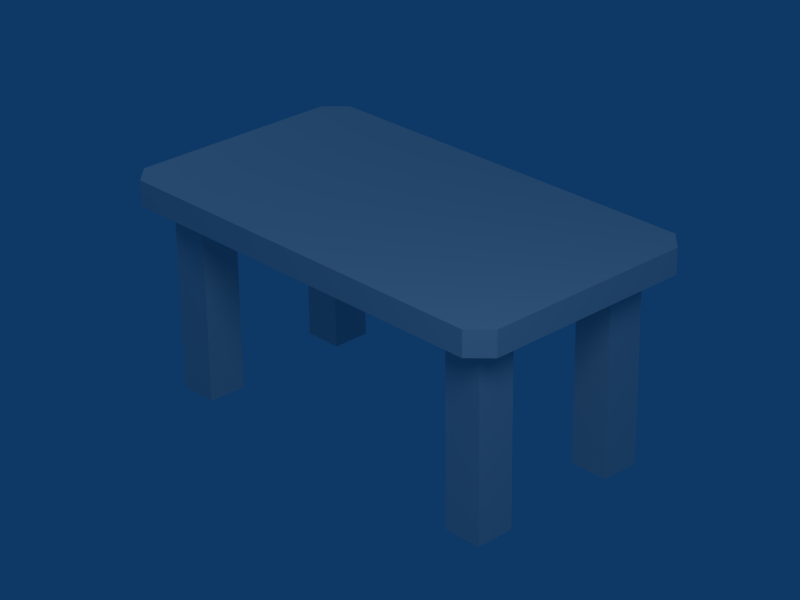 # Source: Table.blend  (saved by Blender 2.49.2; exported with 4.5.12 LTS)
import bpy
from mathutils import Matrix  # noqa: F401  (used for matrix-valued properties, if any)

bpy.ops.wm.read_factory_settings(use_empty=True)
scene = bpy.context.scene
scene.name = 'Scene'

# ---- collections
col_collection_1 = bpy.data.collections.new('Collection 1'); scene.collection.children.link(col_collection_1)

# ---- materials (node trees are filled in below, after node groups)
mat_texture = bpy.data.materials.new('texture')
mat_texture.alpha_threshold = 0.0
mat_texture.roughness = 0.5
mat_texture.specular_intensity = 0.0
mat_texture.line_color = (0.0, 0.0, 0.0, 1.0)

# ---- material node trees

# ---- world
world_world = bpy.data.worlds.new('World'); scene.world = world_world
world_world.color = (0.05656, 0.2208, 0.4)
world_world.use_sun_shadow = False
world_world.sun_shadow_jitter_overblur = 0.0
world_world.cycles.sampling_method = 'MANUAL'
world_world.cycles.sample_map_resolution = 256

# ---- cameras
cam_camera = bpy.data.cameras.new('Camera')
cam_camera.passepartout_alpha = 0.2
cam_camera.clip_end = 100.0
cam_camera.lens = 104.4
cam_camera.ortho_scale = 7.314
cam_camera.show_passepartout = False
cam_camera.show_safe_areas = True
cam_camera.dof.focus_distance = 0.0
cam_camera.dof.aperture_fstop = 128.0

# ---- lights
light_spot_001 = bpy.data.lights.new('Spot.001', 'POINT')
light_spot_001.transmission_factor = 0.0
light_spot_001.cutoff_distance = 30.0
light_spot_001.energy = 100.0
light_spot_001.shadow_buffer_clip_start = 1.001
light_spot_001.shadow_soft_size = 1.0
light_spot_001.shadow_maximum_resolution = 0.006
light_spot_001.use_absolute_resolution = True
light_spot_001.cycles.use_multiple_importance_sampling = False
light_spot = bpy.data.lights.new('Spot', 'POINT')
light_spot.transmission_factor = 0.0
light_spot.cutoff_distance = 30.0
light_spot.energy = 222.6
light_spot.shadow_buffer_clip_start = 1.001
light_spot.shadow_soft_size = 1.0
light_spot.shadow_maximum_resolution = 0.006
light_spot.use_absolute_resolution = True
light_spot.cycles.use_multiple_importance_sampling = False

# ---- meshes
me_table = bpy.data.meshes.new('Table')
me_table.from_pydata([(2.1, 1.3, 1.97), (2.1, -1.3, 1.97), (2.1, 1.3, 2.23), (2.1, -1.3, 2.23), (1.6, -1.0, 2.0), (1.6, -1.0, 2.384e-07), (2.0, -1.0, 0.0), (2.0, -1.0, 2.0), (1.6, -0.6, 2.0), (1.6, -0.6, 2.384e-07), (2.0, -0.6, 2.384e-07), (2.0, -0.6, 2.0), (2.3, 1.1, 1.97), (2.3, 1.1, 2.23), (2.3, -1.1, 1.97), (2.3, -1.1, 2.23), (-2.3, -1.1, 2.23), (-2.3, -1.1, 1.97), (-2.3, 1.1, 2.23), (-2.3, 1.1, 1.97), (-2.1, -1.3, 2.23), (-2.1, 1.3, 2.23), (-2.1, -1.3, 1.97), (-2.1, 1.3, 1.97), (2.0, 1.0, 2.0), (2.0, 1.0, 2.384e-07), (1.6, 1.0, 2.384e-07), (1.6, 1.0, 2.0), (2.0, 0.6, 2.0), (2.0, 0.6, 0.0), (1.6, 0.6, 2.384e-07), (1.6, 0.6, 2.0), (-2.0, 0.6, 2.0), (-2.0, 0.6, 2.384e-07), (-1.6, 0.6, 0.0), (-1.6, 0.6, 2.0), (-2.0, 1.0, 2.0), (-2.0, 1.0, 2.384e-07), (-1.6, 1.0, 2.384e-07), (-1.6, 1.0, 2.0), (-1.6, -0.6, 2.0), (-1.6, -0.6, 2.384e-07), (-2.0, -0.6, 2.384e-07), (-2.0, -0.6, 2.0), (-1.6, -1.0, 2.0), (-1.6, -1.0, 0.0), (-2.0, -1.0, 2.384e-07), (-2.0, -1.0, 2.0)], [], [(9, 5, 4, 8), (10, 6, 5, 9), (11, 7, 6, 10), (7, 4, 5, 6), (9, 8, 11, 10), (0, 2, 13, 12), (3, 1, 14, 15), (12, 13, 15, 14), (2, 3, 15, 13), (0, 12, 14, 1), (23, 22, 17, 19), (21, 18, 16, 20), (19, 17, 16, 18), (20, 16, 17, 22), (23, 19, 18, 21), (0, 23, 21, 2), (1, 3, 20, 22), (2, 21, 20, 3), (0, 1, 22, 23), (26, 27, 24, 25), (28, 31, 30, 29), (24, 28, 29, 25), (25, 29, 30, 26), (26, 30, 31, 27), (37, 33, 32, 36), (38, 34, 33, 37), (39, 35, 34, 38), (35, 32, 33, 34), (37, 36, 39, 38), (42, 43, 40, 41), (44, 47, 46, 45), (40, 44, 45, 41), (41, 45, 46, 42), (42, 46, 47, 43)])
_uv = me_table.uv_layers.new(name='UVTex')
_uv.uv.foreach_set('vector', [0.6287, 0.6131, 0.7056, 0.6131, 0.7056, 0.9975, 0.6287, 0.9975, 0.8593, 0.6131, 0.7824, 0.6131, 0.7824, 0.5363, 0.8593, 0.5363, 0.8593, 0.9975, 0.7824, 0.9975, 0.7824, 0.6131, 0.8593, 0.6131, 0.7824, 0.9975, 0.7056, 0.9975, 0.7056, 0.6131, 0.7824, 0.6131, 0.9362, 0.6131, 0.9362, 0.9975, 0.8593, 0.9975, 0.8593, 0.6131, 0.015, 0.7205, 0.01528, 0.6561, 0.06358, 0.6561, 0.06358, 0.7204, 0.5804, 0.656, 0.5804, 0.7206, 0.535, 0.7206, 0.535, 0.6561, 0.06358, 0.7204, 0.06358, 0.6561, 0.535, 0.6561, 0.535, 0.7206, 0.5793, 0.04588, 0.01568, 0.04588, 0.05904, 0.002525, 0.536, 0.002525, 0.5793, 0.04588, 0.536, 0.002525, 0.05904, 0.002525, 0.01568, 0.04588, 0.5793, 0.9564, 0.01568, 0.9564, 0.05904, 0.9997, 0.536, 0.9997, 0.5793, 0.9564, 0.536, 0.9997, 0.05904, 0.9997, 0.01568, 0.9564, 0.5349, 0.7206, 0.06354, 0.7202, 0.06354, 0.6561, 0.5349, 0.656, 0.01516, 0.6562, 0.06354, 0.6561, 0.06354, 0.7202, 0.01516, 0.7205, 0.5804, 0.7205, 0.5349, 0.7206, 0.5349, 0.656, 0.5804, 0.6558, 0.1412, 0.684, 0.1412, 0.09599, 0.2178, 0.09626, 0.2178, 0.6843, 0.2185, 0.6842, 0.1416, 0.6856, 0.1416, 0.09762, 0.2185, 0.0962, 0.5793, 0.04588, 0.5793, 0.9564, 0.01568, 0.9564, 0.01568, 0.04588, 0.5793, 0.04588, 0.01568, 0.04588, 0.01568, 0.9564, 0.5793, 0.9564, 0.9362, 0.6131, 0.9362, 0.9975, 0.8593, 0.9975, 0.8593, 0.6131, 0.7824, 0.9975, 0.7056, 0.9975, 0.7056, 0.6131, 0.7824, 0.6131, 0.8593, 0.9975, 0.7824, 0.9975, 0.7824, 0.6131, 0.8593, 0.6131, 0.8593, 0.6131, 0.7824, 0.6131, 0.7824, 0.5363, 0.8593, 0.5363, 0.6287, 0.6131, 0.7056, 0.6131, 0.7056, 0.9975, 0.6287, 0.9975, 0.6287, 0.6131, 0.7056, 0.6131, 0.7056, 0.9975, 0.6287, 0.9975, 0.8593, 0.6131, 0.7824, 0.6131, 0.7824, 0.5363, 0.8593, 0.5363, 0.8593, 0.9975, 0.7824, 0.9975, 0.7824, 0.6131, 0.8593, 0.6131, 0.7824, 0.9975, 0.7056, 0.9975, 0.7056, 0.6131, 0.7824, 0.6131, 0.9362, 0.6131, 0.9362, 0.9975, 0.8593, 0.9975, 0.8593, 0.6131, 0.9362, 0.6131, 0.9362, 0.9975, 0.8593, 0.9975, 0.8593, 0.6131, 0.7824, 0.9975, 0.7056, 0.9975, 0.7056, 0.6131, 0.7824, 0.6131, 0.8593, 0.9975, 0.7824, 0.9975, 0.7824, 0.6131, 0.8593, 0.6131, 0.8593, 0.6131, 0.7824, 0.6131, 0.7824, 0.5363, 0.8593, 0.5363, 0.6287, 0.6131, 0.7056, 0.6131, 0.7056, 0.9975, 0.6287, 0.9975])
me_table.materials.append(mat_texture)
me_table.use_remesh_preserve_volume = False
me_table.use_remesh_preserve_attributes = False
me_table.use_mirror_vertex_groups = False
me_table.update()

# ---- objects
ob_lamp_001 = bpy.data.objects.new('Lamp.001', light_spot_001)
ob_table = bpy.data.objects.new('Table', me_table)
ob_lamp = bpy.data.objects.new('Lamp', light_spot)
ob_camera = bpy.data.objects.new('Camera', cam_camera)

# ---- transforms, parenting, visibility, modifiers, constraints
ob_lamp_001.location = (-4.425, -1.348, 4.786)
ob_lamp_001.rotation_euler = (0.6503, 0.05522, 1.866)
ob_lamp_001.lock_rotations_4d = False
ob_lamp_001.empty_display_type = 'ARROWS'
ob_lamp_001.color = (0.0, 0.0, 0.0, 0.0)
ob_lamp_001.lineart.crease_threshold = 0.0
ob_table.location = (0.0, 0.0, 0.0)
ob_table.scale = (0.5184, 0.5184, 0.5184)
ob_table.lock_rotations_4d = False
ob_table.empty_display_type = 'ARROWS'
ob_table.lineart.crease_threshold = 0.0
ob_lamp.location = (4.076, -2.916, 4.639)
ob_lamp.rotation_euler = (0.6503, 0.05522, 1.866)
ob_lamp.lock_rotations_4d = False
ob_lamp.empty_display_type = 'ARROWS'
ob_lamp.color = (0.0, 0.0, 0.0, 0.0)
ob_lamp.lineart.crease_threshold = 0.0
ob_camera.location = (7.167, -6.692, 5.551)
ob_camera.rotation_euler = (1.109, 0.01082, 0.8149)
ob_camera.scale = (0.1813, 0.1813, 0.1813)
ob_camera.lock_rotations_4d = False
ob_camera.empty_display_type = 'ARROWS'
ob_camera.color = (0.0, 0.0, 0.0, 0.0)
ob_camera.display_type = 'WIRE'
ob_camera.lineart.crease_threshold = 0.0

# ---- collection membership
col_collection_1.objects.link(ob_lamp_001)
col_collection_1.objects.link(ob_table)
col_collection_1.objects.link(ob_lamp)
col_collection_1.objects.link(ob_camera)

# ---- scene / render settings (as saved in the file)
scene.camera = ob_camera
scene.frame_start = 1; scene.frame_end = 250; scene.frame_set(11)
scene.render.engine = 'BLENDER_EEVEE_NEXT'
scene.render.image_settings.color_mode = 'RGB'
scene.render.image_settings.compression = 90
scene.render.resolution_x = 800
scene.render.resolution_y = 600
scene.render.pixel_aspect_x = 100.0
scene.render.pixel_aspect_y = 100.0
scene.render.fps = 25
scene.render.dither_intensity = 0.0
scene.render.use_compositing = False
scene.render.use_sequencer = False
scene.render.bake_margin = 2
scene.render.bake_bias = 0.0
scene.render.use_stamp_time = False
scene.render.use_stamp_date = False
scene.render.use_stamp_frame = False
scene.render.use_stamp_camera = False
scene.render.use_stamp_scene = False
scene.render.use_stamp_filename = False
scene.render.use_stamp_render_time = False
scene.render.stamp_font_size = 0
scene.cycles.use_denoising = False
scene.cycles.samples = 10
scene.cycles.sampling_pattern = 'TABULATED_SOBOL'
scene.cycles.light_sampling_threshold = 0.0
scene.cycles.use_adaptive_sampling = False
scene.cycles.use_light_tree = False
scene.cycles.blur_glossy = 0.0
scene.cycles.volume_bounces = 1
scene.cycles.pixel_filter_type = 'GAUSSIAN'
scene.cycles.sample_clamp_indirect = 0.0
scene.view_settings.view_transform = 'Raw'
bpy.context.view_layer.update()
